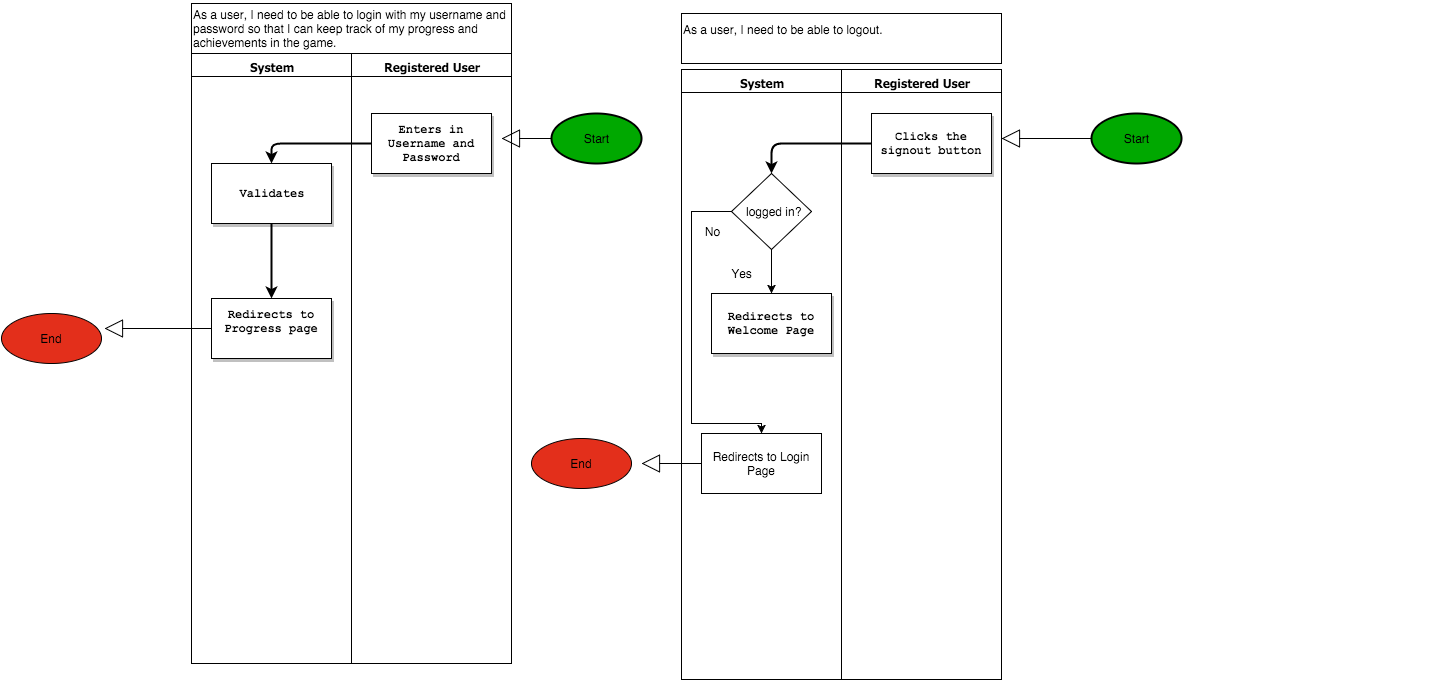

The diagram above was exported from draw.io. Its source (the exported page's mxGraphModel, read from the mxfile embedded in the PNG):
<mxGraphModel dx="1441" dy="907" grid="1" gridSize="10" guides="1" tooltips="1" connect="1" arrows="1" fold="1" page="0" pageScale="1" pageWidth="826" pageHeight="1169" background="#ffffff" math="0">
  <root>
    <mxCell id="0" style=";html=1;" />
    <mxCell id="1" style=";html=1;" parent="0" />
    <mxCell id="2" value="System" style="swimlane;whiteSpace=wrap;fillColor=#FFFFFF;swimlaneFillColor=#FFFFFF;fontColor=#000000;fontFamily=Tahoma;html=1;" parent="1" vertex="1">
      <mxGeometry x="20" y="20" width="160" height="610" as="geometry">
        <mxRectangle x="20" y="20" width="80" height="23" as="alternateBounds" />
      </mxGeometry>
    </mxCell>
    <mxCell id="9" value="Validates" style="whiteSpace=wrap;strokeColor=#000000;fillColor=#FFFFFF;shadow=1;fontColor=#000000;fontFamily=Courier New;fontStyle=1;html=1;" parent="2" vertex="1">
      <mxGeometry x="20" y="110" width="120" height="60" as="geometry" />
    </mxCell>
    <mxCell id="10" value="Redirects to Progress page&lt;div&gt;&lt;br&gt;&lt;/div&gt;" style="whiteSpace=wrap;strokeColor=#000000;fillColor=#FFFFFF;shadow=1;fontColor=#000000;fontFamily=Courier New;fontStyle=1;html=1;" parent="2" vertex="1">
      <mxGeometry x="20" y="245" width="120" height="60" as="geometry" />
    </mxCell>
    <mxCell id="34" value="" style="edgeStyle=segmentEdgeStyle;strokeColor=#000000;strokeWidth=2;html=1;" parent="2" source="9" target="10" edge="1">
      <mxGeometry width="100" height="100" relative="1" as="geometry">
        <mxPoint x="170" y="397.5" as="sourcePoint" />
        <mxPoint x="270" y="472.5" as="targetPoint" />
      </mxGeometry>
    </mxCell>
    <mxCell id="5" value="Registered User" style="swimlane;whiteSpace=wrap;fillColor=#FFFFFF;swimlaneFillColor=#FFFFFF;fontColor=#000000;fontFamily=Tahoma;html=1;" parent="1" vertex="1">
      <mxGeometry x="180" y="20" width="160" height="610" as="geometry">
        <mxRectangle x="20" y="20" width="80" height="23" as="alternateBounds" />
      </mxGeometry>
    </mxCell>
    <mxCell id="56" value="" style="whiteSpace=wrap;html=1;" parent="1" vertex="1">
      <mxGeometry x="20" y="-30" width="320" height="50" as="geometry" />
    </mxCell>
    <mxCell id="57" value="As a user, I need to be able to login with my username and&lt;div&gt;password so that I can keep track of my progress and&amp;nbsp;&lt;/div&gt;&lt;div&gt;achievements in the game.&lt;/div&gt;" style="text;html=1;" parent="1" vertex="1">
      <mxGeometry x="20" y="-32" width="770" height="45" as="geometry" />
    </mxCell>
    <mxCell id="8" value="Enters in Username and Password" style="whiteSpace=wrap;strokeColor=#000000;fillColor=#FFFFFF;shadow=1;fontColor=#000000;fontFamily=Courier New;fontStyle=1;html=1;" parent="1" vertex="1">
      <mxGeometry x="200" y="80" width="120" height="60" as="geometry" />
    </mxCell>
    <mxCell id="33" value="" style="edgeStyle=segmentEdgeStyle;strokeColor=#000000;strokeWidth=2;html=1;" parent="1" source="8" target="9" edge="1">
      <mxGeometry width="100" height="100" relative="1" as="geometry">
        <mxPoint x="180" y="130" as="sourcePoint" />
        <mxPoint x="280" y="205" as="targetPoint" />
      </mxGeometry>
    </mxCell>
    <mxCell id="58" value="System" style="swimlane;whiteSpace=wrap;fillColor=#FFFFFF;swimlaneFillColor=#FFFFFF;fontColor=#000000;fontFamily=Tahoma;html=1;" parent="1" vertex="1">
      <mxGeometry x="510" y="36" width="160" height="610" as="geometry">
        <mxRectangle x="20" y="20" width="80" height="23" as="alternateBounds" />
      </mxGeometry>
    </mxCell>
    <mxCell id="59" value="Redirects to Welcome Page" style="whiteSpace=wrap;strokeColor=#000000;fillColor=#FFFFFF;shadow=1;fontColor=#000000;fontFamily=Courier New;fontStyle=1;html=1;" parent="58" vertex="1">
      <mxGeometry x="30" y="224" width="120" height="60" as="geometry" />
    </mxCell>
    <mxCell id="69" value="&amp;nbsp;logged in?" style="rhombus;whiteSpace=wrap;html=1;" parent="58" vertex="1">
      <mxGeometry x="50" y="104" width="80" height="76" as="geometry" />
    </mxCell>
    <mxCell id="75" value="Yes" style="text;html=1;strokeColor=none;fillColor=none;align=center;verticalAlign=middle;whiteSpace=wrap;overflow=hidden;" parent="58" vertex="1">
      <mxGeometry x="40" y="194" width="40" height="20" as="geometry" />
    </mxCell>
    <mxCell id="78" value="Redirects to Login Page" style="whiteSpace=wrap;html=1;" parent="58" vertex="1">
      <mxGeometry x="20" y="364" width="120" height="60" as="geometry" />
    </mxCell>
    <mxCell id="79" value="No&lt;div&gt;&lt;br&gt;&lt;/div&gt;" style="text;html=1;strokeColor=none;fillColor=none;align=center;verticalAlign=middle;whiteSpace=wrap;overflow=hidden;" parent="58" vertex="1">
      <mxGeometry x="10" y="154" width="40" height="20" as="geometry" />
    </mxCell>
    <mxCell id="62" value="Registered User" style="swimlane;whiteSpace=wrap;fillColor=#FFFFFF;swimlaneFillColor=#FFFFFF;fontColor=#000000;fontFamily=Tahoma;html=1;" parent="1" vertex="1">
      <mxGeometry x="670" y="36" width="160" height="610" as="geometry">
        <mxRectangle x="20" y="20" width="80" height="23" as="alternateBounds" />
      </mxGeometry>
    </mxCell>
    <mxCell id="65" value="Clicks the signout button" style="whiteSpace=wrap;strokeColor=#000000;fillColor=#FFFFFF;shadow=1;fontColor=#000000;fontFamily=Courier New;fontStyle=1;html=1;" parent="62" vertex="1">
      <mxGeometry x="30" y="44" width="120" height="60" as="geometry" />
    </mxCell>
    <mxCell id="63" value="" style="whiteSpace=wrap;html=1;" parent="1" vertex="1">
      <mxGeometry x="510" y="-20" width="320" height="50" as="geometry" />
    </mxCell>
    <mxCell id="64" value="As a user, I need to be able to logout.&amp;nbsp;" style="text;html=1;" parent="1" vertex="1">
      <mxGeometry x="510" y="-17" width="770" height="45" as="geometry" />
    </mxCell>
    <mxCell id="66" value="" style="edgeStyle=segmentEdgeStyle;strokeColor=#000000;strokeWidth=2;html=1;" parent="1" source="65" edge="1">
      <mxGeometry x="280" y="137" width="100" height="100" as="geometry">
        <mxPoint x="360" y="157" as="sourcePoint" />
        <mxPoint x="600" y="140" as="targetPoint" />
      </mxGeometry>
    </mxCell>
    <mxCell id="71" style="edgeStyle=orthogonalEdgeStyle;rounded=0;html=1;jettySize=auto;orthogonalLoop=1;" parent="1" source="69" edge="1">
      <mxGeometry relative="1" as="geometry">
        <mxPoint x="600" y="260" as="targetPoint" />
      </mxGeometry>
    </mxCell>
    <mxCell id="77" style="edgeStyle=orthogonalEdgeStyle;rounded=0;html=1;jettySize=auto;orthogonalLoop=1;" parent="1" source="69" edge="1">
      <mxGeometry relative="1" as="geometry">
        <mxPoint x="590" y="400" as="targetPoint" />
        <Array as="points">
          <mxPoint x="520" y="178" />
          <mxPoint x="520" y="390" />
        </Array>
      </mxGeometry>
    </mxCell>
    <mxCell id="83" style="edgeStyle=orthogonalEdgeStyle;rounded=0;html=1;startArrow=none;startFill=0;startSize=10;endArrow=block;endFill=0;endSize=16;jettySize=auto;orthogonalLoop=1;strokeWidth=1;" edge="1" parent="1" source="80">
      <mxGeometry relative="1" as="geometry">
        <mxPoint x="330" y="105" as="targetPoint" />
      </mxGeometry>
    </mxCell>
    <mxCell id="80" value="Start" style="strokeWidth=2;html=1;shape=mxgraph.flowchart.start_1;whiteSpace=wrap;fillColor=#00A800;" vertex="1" parent="1">
      <mxGeometry x="380" y="80" width="90" height="50" as="geometry" />
    </mxCell>
    <mxCell id="84" value="End" style="ellipse;whiteSpace=wrap;html=1;fillColor=#E32F1B;" vertex="1" parent="1">
      <mxGeometry x="-170" y="280" width="100" height="50" as="geometry" />
    </mxCell>
    <mxCell id="86" style="edgeStyle=orthogonalEdgeStyle;rounded=0;html=1;entryX=1.03;entryY=0.3;entryPerimeter=0;startArrow=none;startFill=0;startSize=10;endArrow=block;endFill=0;endSize=16;jettySize=auto;orthogonalLoop=1;strokeWidth=1;" edge="1" parent="1" source="10" target="84">
      <mxGeometry relative="1" as="geometry" />
    </mxCell>
    <mxCell id="88" style="edgeStyle=orthogonalEdgeStyle;rounded=0;html=1;startArrow=none;startFill=0;startSize=10;endArrow=block;endFill=0;endSize=16;jettySize=auto;orthogonalLoop=1;strokeWidth=1;" edge="1" parent="1" source="87">
      <mxGeometry relative="1" as="geometry">
        <mxPoint x="830" y="105" as="targetPoint" />
      </mxGeometry>
    </mxCell>
    <mxCell id="87" value="Start" style="strokeWidth=2;html=1;shape=mxgraph.flowchart.start_1;whiteSpace=wrap;fillColor=#00A800;" vertex="1" parent="1">
      <mxGeometry x="920" y="80" width="90" height="50" as="geometry" />
    </mxCell>
    <mxCell id="89" value="End" style="ellipse;whiteSpace=wrap;html=1;fillColor=#E32F1B;" vertex="1" parent="1">
      <mxGeometry x="360" y="405" width="100" height="50" as="geometry" />
    </mxCell>
    <mxCell id="90" style="edgeStyle=orthogonalEdgeStyle;rounded=0;html=1;startArrow=none;startFill=0;startSize=10;endArrow=block;endFill=0;endSize=16;jettySize=auto;orthogonalLoop=1;strokeWidth=1;" edge="1" parent="1" source="78">
      <mxGeometry relative="1" as="geometry">
        <mxPoint x="470" y="430" as="targetPoint" />
      </mxGeometry>
    </mxCell>
  </root>
</mxGraphModel>